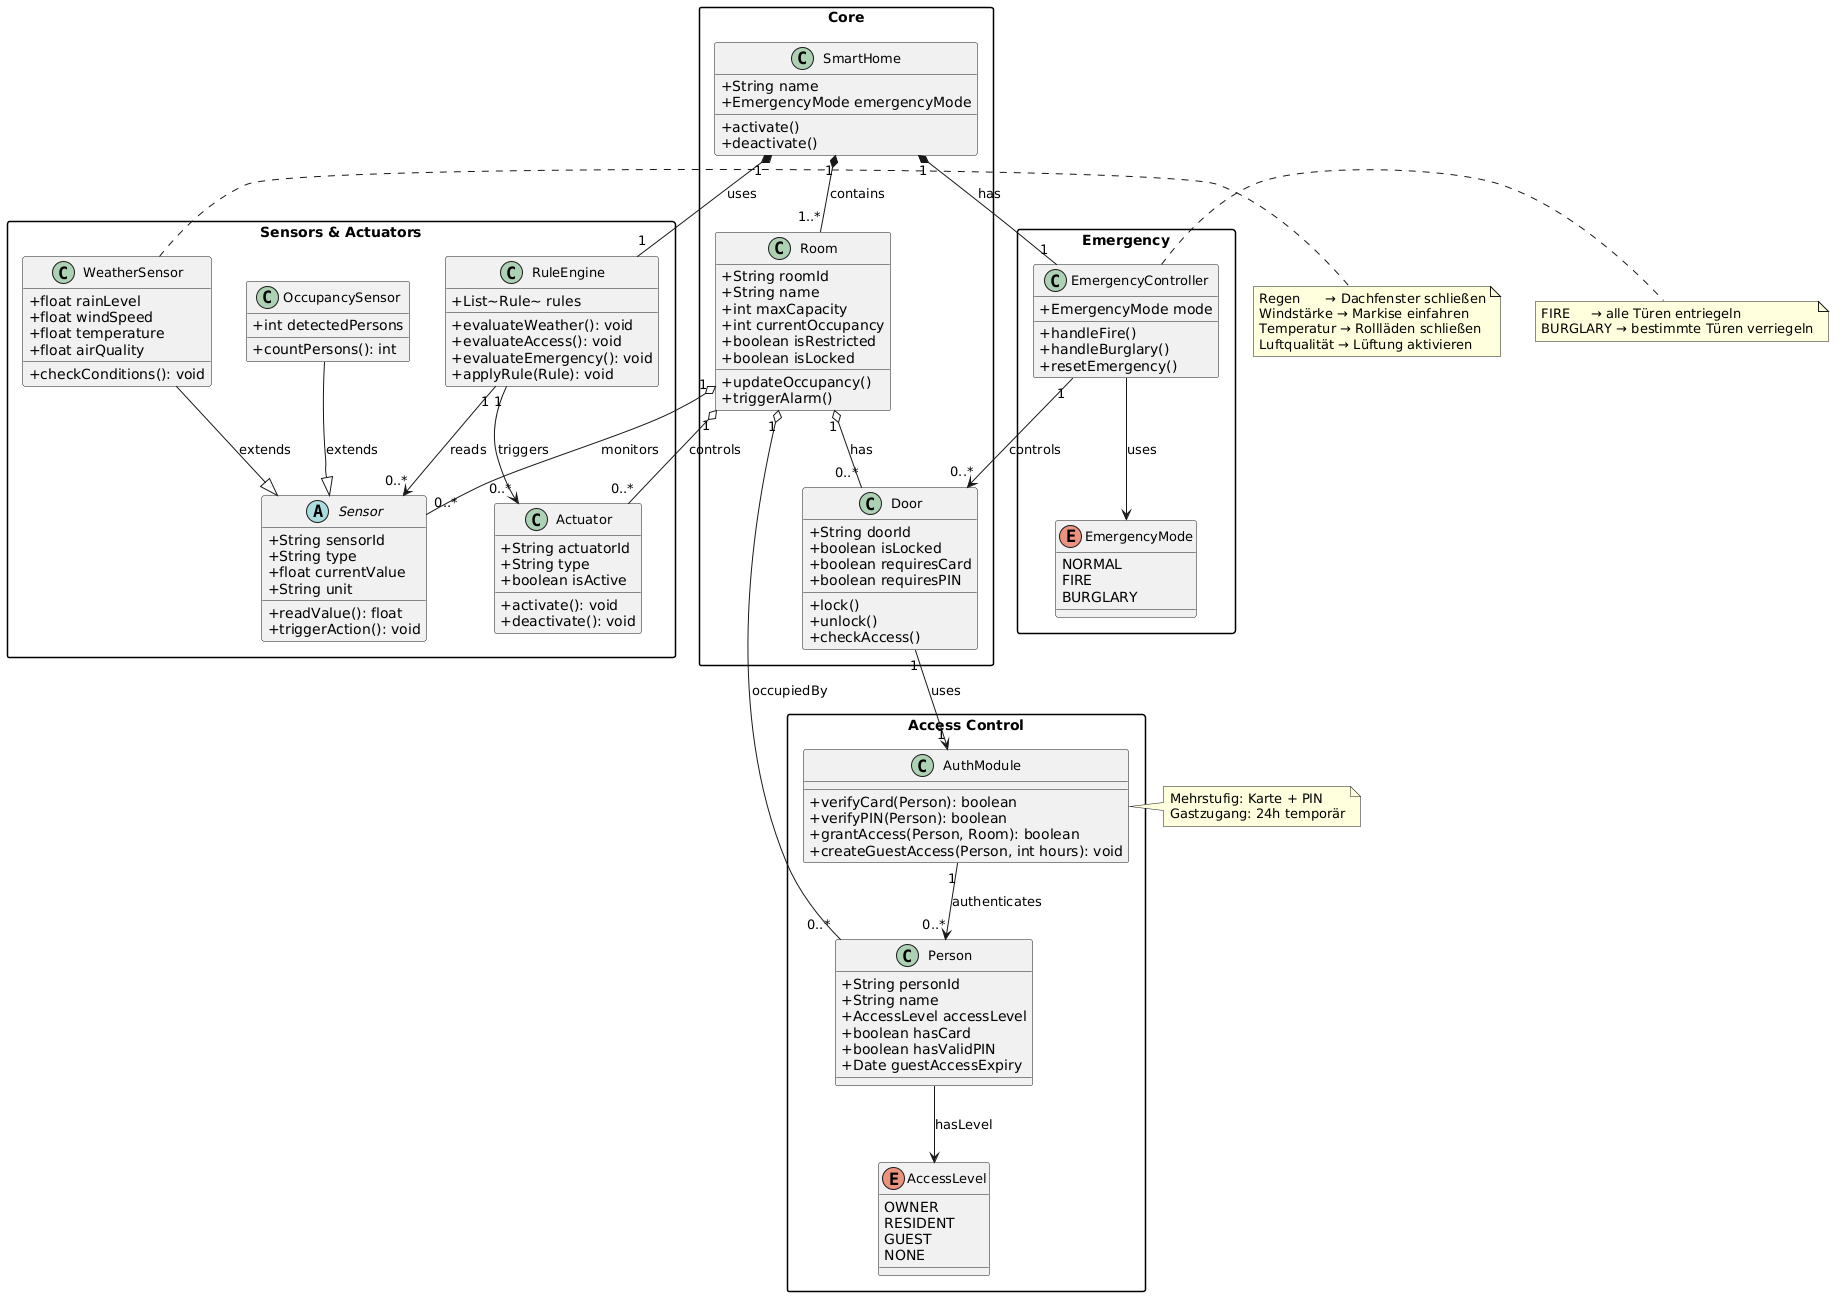

The diagram above was rendered by PlantUML. Its source (embedded in the PNG):
@startuml
skinparam classAttributeIconSize 0
skinparam classFontSize 13
skinparam packageStyle rectangle

package "Core" {
    class SmartHome {
        +String name
        +EmergencyMode emergencyMode
        +activate()
        +deactivate()
    }

    class Room {
        +String roomId
        +String name
        +int maxCapacity
        +int currentOccupancy
        +boolean isRestricted
        +boolean isLocked
        +updateOccupancy()
        +triggerAlarm()
    }

    class Door {
        +String doorId
        +boolean isLocked
        +boolean requiresCard
        +boolean requiresPIN
        +lock()
        +unlock()
        +checkAccess()
    }
}

package "Access Control" {
    class Person {
        +String personId
        +String name
        +AccessLevel accessLevel
        +boolean hasCard
        +boolean hasValidPIN
        +Date guestAccessExpiry
    }

    class AuthModule {
        +verifyCard(Person): boolean
        +verifyPIN(Person): boolean
        +grantAccess(Person, Room): boolean
        +createGuestAccess(Person, int hours): void
    }

    enum AccessLevel {
        OWNER
        RESIDENT
        GUEST
        NONE
    }
}

package "Emergency" {
    class EmergencyController {
        +EmergencyMode mode
        +handleFire()
        +handleBurglary()
        +resetEmergency()
    }

    enum EmergencyMode {
        NORMAL
        FIRE
        BURGLARY
    }
}

package "Sensors & Actuators" {
    abstract class Sensor {
        +String sensorId
        +String type
        +float currentValue
        +String unit
        +readValue(): float
        +triggerAction(): void
    }

    class WeatherSensor {
        +float rainLevel
        +float windSpeed
        +float temperature
        +float airQuality
        +checkConditions(): void
    }

    class OccupancySensor {
        +int detectedPersons
        +countPersons(): int
    }

    class Actuator {
        +String actuatorId
        +String type
        +boolean isActive
        +activate(): void
        +deactivate(): void
    }

    class RuleEngine {
        +List~Rule~ rules
        +evaluateWeather(): void
        +evaluateAccess(): void
        +evaluateEmergency(): void
        +applyRule(Rule): void
    }
}

' ── Relationships ──────────────────────────────

SmartHome "1" *-- "1..*" Room           : contains
SmartHome "1" *-- "1"    RuleEngine     : uses
SmartHome "1" *-- "1"    EmergencyController : has

Room "1" o-- "0..*" Door                : has
Room "1" o-- "0..*" Person              : occupiedBy
Room "1" o-- "0..*" Sensor              : monitors
Room "1" o-- "0..*" Actuator            : controls

Door "1" --> "1" AuthModule             : uses
AuthModule "1" --> "0..*" Person        : authenticates
Person --> AccessLevel                  : hasLevel

WeatherSensor  --|> Sensor              : extends
OccupancySensor --|> Sensor             : extends

EmergencyController --> EmergencyMode   : uses
EmergencyController "1" --> "0..*" Door : controls

RuleEngine "1" --> "0..*" Sensor        : reads
RuleEngine "1" --> "0..*" Actuator      : triggers

' ── Weather Rules (Notes) ──────────────────────

note right of WeatherSensor
  Regen      → Dachfenster schließen
  Windstärke → Markise einfahren
  Temperatur → Rollläden schließen
  Luftqualität → Lüftung aktivieren
end note

note right of EmergencyController
  FIRE     → alle Türen entriegeln
  BURGLARY → bestimmte Türen verriegeln
end note

note right of AuthModule
  Mehrstufig: Karte + PIN
  Gastzugang: 24h temporär
end note
@enduml